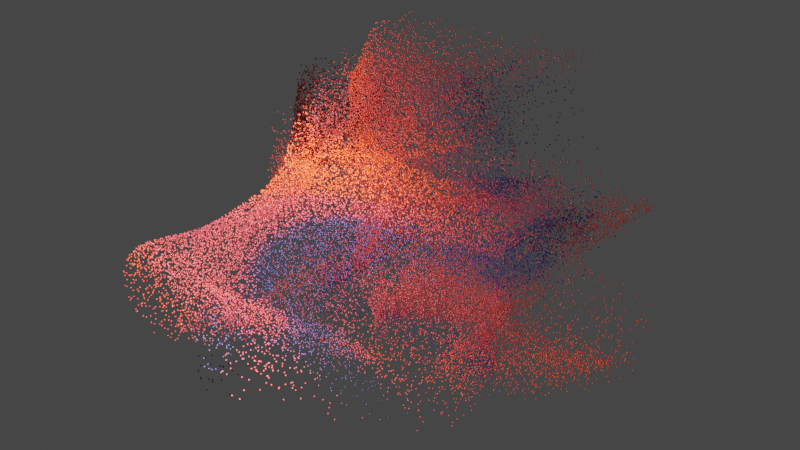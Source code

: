 # Source: particles2.blend  (saved by Blender 3.6.13; exported with 4.5.12 LTS)
import bpy
from mathutils import Matrix  # noqa: F401  (used for matrix-valued properties, if any)

bpy.ops.wm.read_factory_settings(use_empty=True)
scene = bpy.context.scene
scene.name = 'Scene'

# ---- collections
col_collection = bpy.data.collections.new('Collection'); scene.collection.children.link(col_collection)

# ---- materials (node trees are filled in below, after node groups)
mat_material_001 = bpy.data.materials.new('Material.001')
mat_material_001.use_transparent_shadow = False

# ---- node groups
ng_geometry_nodes = bpy.data.node_groups.new('Geometry Nodes', 'GeometryNodeTree')
_s = ng_geometry_nodes.interface.new_socket(name='Geometry', in_out='OUTPUT', socket_type='NodeSocketGeometry')
_s = ng_geometry_nodes.interface.new_socket(name='Geometry', in_out='INPUT', socket_type='NodeSocketGeometry')
ng_geometry_nodes.is_modifier = True
_N = ng_geometry_nodes.nodes; _L = ng_geometry_nodes.links
n0 = _N.new('GeometryNodeMeshIcoSphere'); n0.name = 'Ico Sphere'; n0.location = (-89, 41)
n0.inputs[0].default_value = 3.0
n0.inputs[1].default_value = 3
n1 = _N.new('GeometryNodeDistributePointsInVolume'); n1.name = 'Distribute Points in Volume'; n1.location = (411, 80)
n1.inputs[1].default_value = 300.0
n2 = _N.new('GeometryNodeSetPosition'); n2.name = 'Set Position'; n2.location = (661, 68)
n3 = _N.new('GeometryNodeMeshIcoSphere'); n3.name = 'Ico Sphere.001'; n3.location = (604, -195)
n3.inputs[0].default_value = 0.02
n4 = _N.new('GeometryNodeSetShadeSmooth'); n4.name = 'Set Shade Smooth'; n4.location = (824, -140)
n5 = _N.new('ShaderNodeTexNoise'); n5.name = 'Noise Texture'; n5.location = (152, -211)
n5.noise_dimensions = '4D'
n5.inputs[1].default_value = 278.0
n5.inputs[2].default_value = 0.2
n5.inputs[3].default_value = 0.0
n5.inputs[8].default_value = 2.0
n6 = _N.new('ShaderNodeVectorMath'); n6.name = 'Vector Math'; n6.location = (368, -116)
n6.operation = 'MULTIPLY'
n6.inputs[1].default_value = (7.2, 6.6, 2.6)
n7 = _N.new('GeometryNodeStoreNamedAttribute'); n7.name = 'Store Named Attribute'; n7.location = (1264, 160)
n7.domain = 'INSTANCE'
n7.inputs[2].default_value = 'Bill'
n8 = _N.new('NodeGroupOutput'); n8.name = 'Group Output'; n8.location = (1705, 18)
n9 = _N.new('GeometryNodeSetMaterial'); n9.name = 'Set Material'; n9.location = (1484, 149)
n9.inputs[2].default_value = mat_material_001
n10 = _N.new('GeometryNodeMeshToVolume'); n10.name = 'Mesh to Volume'; n10.location = (131, 90)
n10.inputs[1].default_value = 2.0
n11 = _N.new('GeometryNodeInstanceOnPoints'); n11.name = 'Instance on Points'; n11.location = (1044, 216)
n11.inputs[6].default_value = (0.6, 0.6, 0.6)
_L.new(n9.outputs[0], n8.inputs[0])
_L.new(n0.outputs[0], n10.inputs[0])
_L.new(n10.outputs[0], n1.inputs[0])
_L.new(n1.outputs[0], n2.inputs[0])
_L.new(n6.outputs[0], n2.inputs[3])
_L.new(n2.outputs[0], n11.inputs[0])
_L.new(n4.outputs[0], n11.inputs[2])
_L.new(n3.outputs[0], n4.inputs[0])
_L.new(n5.outputs[1], n6.inputs[0])
_L.new(n11.outputs[0], n7.inputs[0])
_L.new(n5.outputs[1], n7.inputs[3])
_L.new(n7.outputs[0], n9.inputs[0])
n8.is_active_output = True

# ---- material node trees
mat_material_001.use_nodes = True; mat_material_001.node_tree.nodes.clear()
_N = mat_material_001.node_tree.nodes; _L = mat_material_001.node_tree.links
n0 = _N.new('ShaderNodeOutputMaterial'); n0.name = 'Material Output'; n0.location = (372, 300)
n1 = _N.new('ShaderNodeAttribute'); n1.name = 'Attribute'; n1.location = (-608, 128)
n1.attribute_type = 'INSTANCER'
n1.attribute_name = 'Bill'
n2 = _N.new('ShaderNodeTexNoise'); n2.name = 'Noise Texture'; n2.location = (-457, 173)
n2.inputs[2].default_value = 2.0
n2.inputs[3].default_value = 0.0
n3 = _N.new('ShaderNodeBsdfPrincipled'); n3.name = 'Principled BSDF'; n3.location = (82, 300)
n3.distribution = 'GGX'
n3.subsurface_method = 'RANDOM_WALK_SKIN'
n3.inputs[2].default_value = 0.1159
n3.inputs[3].default_value = 1.45
n3.inputs[11].default_value = 1.793
n3.inputs[12].default_value = 0.3841
n3.inputs[27].default_value = (0.0, 0.0, 0.0, 1.0)
n3.inputs[28].default_value = 1.0
n4 = _N.new('ShaderNodeValToRGB'); n4.name = 'Color Ramp'; n4.location = (-263, 254)
while len(n4.color_ramp.elements) > 1: n4.color_ramp.elements.remove(n4.color_ramp.elements[-1])
n4.color_ramp.elements[0].position = 0.09091; n4.color_ramp.elements[0].color = (0.0, 0.0, 0.0, 1.0)
_e = n4.color_ramp.elements.new(0.4841); _e.color = (0.01541, 0.02759, 0.1708, 1.0)
_e = n4.color_ramp.elements.new(0.5091); _e.color = (0.5633, 0.05303, 0.01803, 1.0)
_L.new(n3.outputs[0], n0.inputs[0])
_L.new(n1.outputs[2], n2.inputs[0])
_L.new(n4.outputs[0], n3.inputs[0])
_L.new(n2.outputs[0], n4.inputs[0])
n0.is_active_output = True

# ---- world
world_world = bpy.data.worlds.new('World'); scene.world = world_world
world_world.use_nodes = True; world_world.node_tree.nodes.clear()
_N = world_world.node_tree.nodes; _L = world_world.node_tree.links
n0 = _N.new('ShaderNodeOutputWorld'); n0.name = 'World Output'; n0.location = (300, 300)
n1 = _N.new('ShaderNodeBackground'); n1.name = 'Background'; n1.location = (10, 300)
n1.inputs[0].default_value = (0.05088, 0.05088, 0.05088, 1.0)
_L.new(n1.outputs[0], n0.inputs[0])
n0.is_active_output = True
world_world.color = (0.05088, 0.05088, 0.05088)
world_world.use_sun_shadow = False
world_world.sun_shadow_jitter_overblur = 0.0

# ---- cameras
cam_camera_001 = bpy.data.cameras.new('Camera.001')

# ---- lights
light_area = bpy.data.lights.new('Area', 'AREA')
light_area.color = (1.0, 0.6014, 0.4123)
light_area.diffuse_factor = 2.0
light_area.transmission_factor = 0.0
light_area.energy = 1178.0
light_area.shadow_maximum_resolution = 0.006
light_area.use_absolute_resolution = True
light_area.size = 5.0
light_area.size_y = 1.0

# ---- meshes
me_plane = bpy.data.meshes.new('Plane')
me_plane.from_pydata([(-1.0, -1.0, 0.0), (1.0, -1.0, 0.0), (-1.0, 1.0, 0.0), (1.0, 1.0, 0.0)], [], [(0, 1, 3, 2)])
_uv = me_plane.uv_layers.new(name='UVMap')
_uv.uv.foreach_set('vector', [0.0, 0.0, 1.0, 0.0, 1.0, 1.0, 0.0, 1.0])
me_plane.materials.append(mat_material_001)
me_plane.update()

# ---- objects
ob_plane = bpy.data.objects.new('Plane', me_plane)
ob_camera = bpy.data.objects.new('Camera', cam_camera_001)
ob_area = bpy.data.objects.new('Area', light_area)

# ---- transforms, parenting, visibility, modifiers, constraints
ob_plane.location = (0.0, 0.0, 0.0)
_m = ob_plane.modifiers.new('GeometryNodes', 'NODES')
_m.node_group = ng_geometry_nodes
ob_camera.location = (16.52, 14.66, -0.1025)
ob_camera.rotation_euler = (1.648, -5.816e-07, 2.29)
ob_area.location = (7.167, 2.72, 0.6942)
ob_area.rotation_euler = (-1.633, 0.9534, -1.357)

# ---- collection membership
col_collection.objects.link(ob_plane)
col_collection.objects.link(ob_camera)
col_collection.objects.link(ob_area)

# ---- scene / render settings (as saved in the file)
scene.camera = ob_camera
scene.frame_start = 1; scene.frame_end = 250; scene.frame_set(0)
scene.render.engine = 'BLENDER_EEVEE_NEXT'
scene.cycles.sampling_pattern = 'TABULATED_SOBOL'
scene.view_settings.view_transform = 'Filmic'
bpy.context.view_layer.update()
